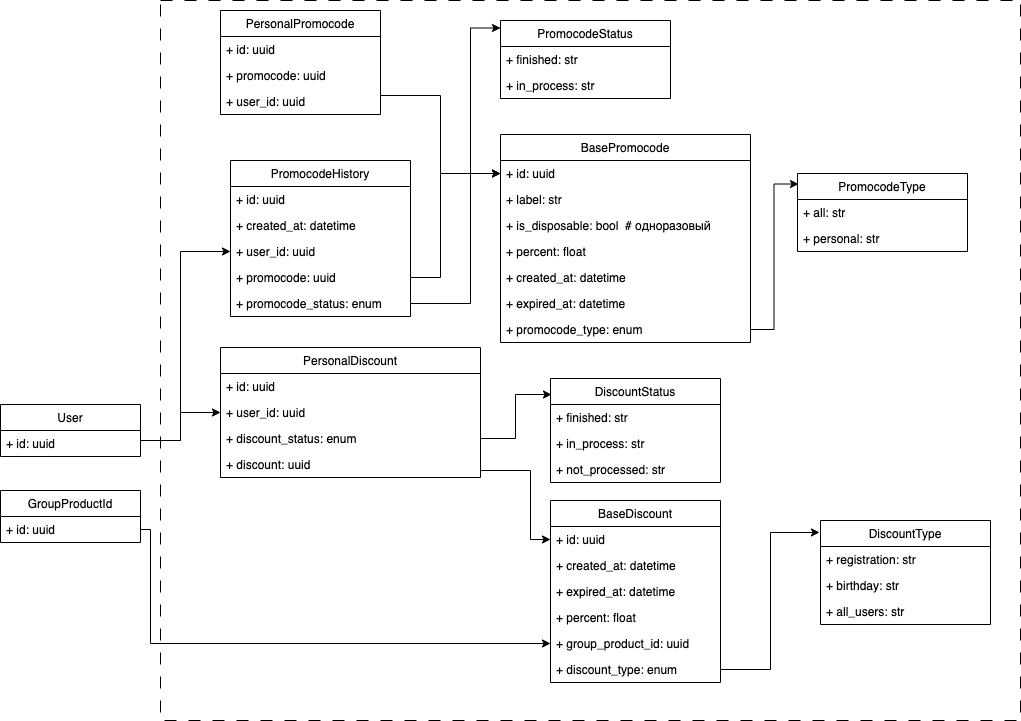

The diagram above was exported from draw.io. Its source (the exported page's mxGraphModel, read from the mxfile embedded in the PNG):
<mxGraphModel dx="1194" dy="1785" grid="1" gridSize="10" guides="1" tooltips="1" connect="1" arrows="1" fold="1" page="1" pageScale="1" pageWidth="827" pageHeight="1169" math="0" shadow="0">
  <root>
    <mxCell id="0" />
    <mxCell id="1" parent="0" />
    <mxCell id="qtBlST0z9-V0lq2xjoAH-15" value="GroupProductId" style="swimlane;fontStyle=0;childLayout=stackLayout;horizontal=1;startSize=26;fillColor=none;horizontalStack=0;resizeParent=1;resizeParentMax=0;resizeLast=0;collapsible=1;marginBottom=0;" parent="1" vertex="1">
      <mxGeometry x="30" y="400" width="140" height="52" as="geometry" />
    </mxCell>
    <mxCell id="qtBlST0z9-V0lq2xjoAH-16" value="+ id: uuid" style="text;strokeColor=none;fillColor=none;align=left;verticalAlign=top;spacingLeft=4;spacingRight=4;overflow=hidden;rotatable=0;points=[[0,0.5],[1,0.5]];portConstraint=eastwest;" parent="qtBlST0z9-V0lq2xjoAH-15" vertex="1">
      <mxGeometry y="26" width="140" height="26" as="geometry" />
    </mxCell>
    <mxCell id="qtBlST0z9-V0lq2xjoAH-35" value="User" style="swimlane;fontStyle=0;childLayout=stackLayout;horizontal=1;startSize=26;fillColor=none;horizontalStack=0;resizeParent=1;resizeParentMax=0;resizeLast=0;collapsible=1;marginBottom=0;" parent="1" vertex="1">
      <mxGeometry x="30" y="314" width="140" height="52" as="geometry" />
    </mxCell>
    <mxCell id="qtBlST0z9-V0lq2xjoAH-36" value="+ id: uuid" style="text;strokeColor=none;fillColor=none;align=left;verticalAlign=top;spacingLeft=4;spacingRight=4;overflow=hidden;rotatable=0;points=[[0,0.5],[1,0.5]];portConstraint=eastwest;" parent="qtBlST0z9-V0lq2xjoAH-35" vertex="1">
      <mxGeometry y="26" width="140" height="26" as="geometry" />
    </mxCell>
    <mxCell id="qtBlST0z9-V0lq2xjoAH-76" value="" style="rounded=0;whiteSpace=wrap;html=1;dashed=1;dashPattern=12 12;" parent="1" vertex="1">
      <mxGeometry x="190" y="-90" width="860" height="720" as="geometry" />
    </mxCell>
    <mxCell id="qtBlST0z9-V0lq2xjoAH-84" value="PromocodeHistory" style="swimlane;fontStyle=0;childLayout=stackLayout;horizontal=1;startSize=26;fillColor=none;horizontalStack=0;resizeParent=1;resizeParentMax=0;resizeLast=0;collapsible=1;marginBottom=0;" parent="1" vertex="1">
      <mxGeometry x="260" y="70" width="180" height="156" as="geometry" />
    </mxCell>
    <mxCell id="qtBlST0z9-V0lq2xjoAH-85" value="+ id: uuid" style="text;strokeColor=none;fillColor=none;align=left;verticalAlign=top;spacingLeft=4;spacingRight=4;overflow=hidden;rotatable=0;points=[[0,0.5],[1,0.5]];portConstraint=eastwest;" parent="qtBlST0z9-V0lq2xjoAH-84" vertex="1">
      <mxGeometry y="26" width="180" height="26" as="geometry" />
    </mxCell>
    <mxCell id="qtBlST0z9-V0lq2xjoAH-86" value="+ created_at: datetime&#10;" style="text;strokeColor=none;fillColor=none;align=left;verticalAlign=top;spacingLeft=4;spacingRight=4;overflow=hidden;rotatable=0;points=[[0,0.5],[1,0.5]];portConstraint=eastwest;" parent="qtBlST0z9-V0lq2xjoAH-84" vertex="1">
      <mxGeometry y="52" width="180" height="26" as="geometry" />
    </mxCell>
    <mxCell id="qtBlST0z9-V0lq2xjoAH-87" value="+ user_id: uuid" style="text;strokeColor=none;fillColor=none;align=left;verticalAlign=top;spacingLeft=4;spacingRight=4;overflow=hidden;rotatable=0;points=[[0,0.5],[1,0.5]];portConstraint=eastwest;" parent="qtBlST0z9-V0lq2xjoAH-84" vertex="1">
      <mxGeometry y="78" width="180" height="26" as="geometry" />
    </mxCell>
    <mxCell id="qtBlST0z9-V0lq2xjoAH-88" value="+ promocode: uuid" style="text;strokeColor=none;fillColor=none;align=left;verticalAlign=top;spacingLeft=4;spacingRight=4;overflow=hidden;rotatable=0;points=[[0,0.5],[1,0.5]];portConstraint=eastwest;" parent="qtBlST0z9-V0lq2xjoAH-84" vertex="1">
      <mxGeometry y="104" width="180" height="26" as="geometry" />
    </mxCell>
    <mxCell id="zD2ZvkhsGtPO-AjawJ7B-67" value="+ promocode_status: enum" style="text;strokeColor=none;fillColor=none;align=left;verticalAlign=top;spacingLeft=4;spacingRight=4;overflow=hidden;rotatable=0;points=[[0,0.5],[1,0.5]];portConstraint=eastwest;" parent="qtBlST0z9-V0lq2xjoAH-84" vertex="1">
      <mxGeometry y="130" width="180" height="26" as="geometry" />
    </mxCell>
    <mxCell id="qtBlST0z9-V0lq2xjoAH-111" style="edgeStyle=orthogonalEdgeStyle;rounded=0;orthogonalLoop=1;jettySize=auto;html=1;exitX=1;exitY=0.5;exitDx=0;exitDy=0;entryX=0;entryY=0.5;entryDx=0;entryDy=0;" parent="1" target="qtBlST0z9-V0lq2xjoAH-87" edge="1">
      <mxGeometry relative="1" as="geometry">
        <mxPoint x="170" y="353" as="sourcePoint" />
        <Array as="points">
          <mxPoint x="170" y="350" />
          <mxPoint x="210" y="350" />
          <mxPoint x="210" y="161" />
        </Array>
      </mxGeometry>
    </mxCell>
    <mxCell id="b_DYAiYnpbILo8LFOMd7-3" value="BasePromocode" style="swimlane;fontStyle=0;childLayout=stackLayout;horizontal=1;startSize=26;fillColor=none;horizontalStack=0;resizeParent=1;resizeParentMax=0;resizeLast=0;collapsible=1;marginBottom=0;" parent="1" vertex="1">
      <mxGeometry x="530" y="44" width="250" height="208" as="geometry">
        <mxRectangle x="360" y="30" width="100" height="30" as="alternateBounds" />
      </mxGeometry>
    </mxCell>
    <mxCell id="b_DYAiYnpbILo8LFOMd7-4" value="+ id: uuid" style="text;strokeColor=none;fillColor=none;align=left;verticalAlign=top;spacingLeft=4;spacingRight=4;overflow=hidden;rotatable=0;points=[[0,0.5],[1,0.5]];portConstraint=eastwest;" parent="b_DYAiYnpbILo8LFOMd7-3" vertex="1">
      <mxGeometry y="26" width="250" height="26" as="geometry" />
    </mxCell>
    <mxCell id="b_DYAiYnpbILo8LFOMd7-24" value="+ label: str" style="text;strokeColor=none;fillColor=none;align=left;verticalAlign=top;spacingLeft=4;spacingRight=4;overflow=hidden;rotatable=0;points=[[0,0.5],[1,0.5]];portConstraint=eastwest;" parent="b_DYAiYnpbILo8LFOMd7-3" vertex="1">
      <mxGeometry y="52" width="250" height="26" as="geometry" />
    </mxCell>
    <mxCell id="b_DYAiYnpbILo8LFOMd7-5" value="+ is_disposable: bool  # одноразовый" style="text;strokeColor=none;fillColor=none;align=left;verticalAlign=top;spacingLeft=4;spacingRight=4;overflow=hidden;rotatable=0;points=[[0,0.5],[1,0.5]];portConstraint=eastwest;" parent="b_DYAiYnpbILo8LFOMd7-3" vertex="1">
      <mxGeometry y="78" width="250" height="26" as="geometry" />
    </mxCell>
    <mxCell id="b_DYAiYnpbILo8LFOMd7-25" value="+ percent: float" style="text;strokeColor=none;fillColor=none;align=left;verticalAlign=top;spacingLeft=4;spacingRight=4;overflow=hidden;rotatable=0;points=[[0,0.5],[1,0.5]];portConstraint=eastwest;" parent="b_DYAiYnpbILo8LFOMd7-3" vertex="1">
      <mxGeometry y="104" width="250" height="26" as="geometry" />
    </mxCell>
    <mxCell id="b_DYAiYnpbILo8LFOMd7-26" value="+ created_at: datetime" style="text;strokeColor=none;fillColor=none;align=left;verticalAlign=top;spacingLeft=4;spacingRight=4;overflow=hidden;rotatable=0;points=[[0,0.5],[1,0.5]];portConstraint=eastwest;" parent="b_DYAiYnpbILo8LFOMd7-3" vertex="1">
      <mxGeometry y="130" width="250" height="26" as="geometry" />
    </mxCell>
    <mxCell id="b_DYAiYnpbILo8LFOMd7-27" value="+ expired_at: datetime" style="text;strokeColor=none;fillColor=none;align=left;verticalAlign=top;spacingLeft=4;spacingRight=4;overflow=hidden;rotatable=0;points=[[0,0.5],[1,0.5]];portConstraint=eastwest;" parent="b_DYAiYnpbILo8LFOMd7-3" vertex="1">
      <mxGeometry y="156" width="250" height="26" as="geometry" />
    </mxCell>
    <mxCell id="zD2ZvkhsGtPO-AjawJ7B-47" value="+ promocode_type: enum" style="text;strokeColor=none;fillColor=none;align=left;verticalAlign=top;spacingLeft=4;spacingRight=4;overflow=hidden;rotatable=0;points=[[0,0.5],[1,0.5]];portConstraint=eastwest;" parent="b_DYAiYnpbILo8LFOMd7-3" vertex="1">
      <mxGeometry y="182" width="250" height="26" as="geometry" />
    </mxCell>
    <mxCell id="zD2ZvkhsGtPO-AjawJ7B-2" style="edgeStyle=orthogonalEdgeStyle;rounded=0;orthogonalLoop=1;jettySize=auto;html=1;exitX=1;exitY=0.5;exitDx=0;exitDy=0;entryX=0;entryY=0.5;entryDx=0;entryDy=0;" parent="1" source="qtBlST0z9-V0lq2xjoAH-88" target="b_DYAiYnpbILo8LFOMd7-4" edge="1">
      <mxGeometry relative="1" as="geometry">
        <Array as="points">
          <mxPoint x="470" y="187" />
          <mxPoint x="470" y="83" />
        </Array>
      </mxGeometry>
    </mxCell>
    <mxCell id="zD2ZvkhsGtPO-AjawJ7B-4" value="BaseDiscount" style="swimlane;fontStyle=0;childLayout=stackLayout;horizontal=1;startSize=26;fillColor=none;horizontalStack=0;resizeParent=1;resizeParentMax=0;resizeLast=0;collapsible=1;marginBottom=0;" parent="1" vertex="1">
      <mxGeometry x="580" y="410" width="170" height="182" as="geometry" />
    </mxCell>
    <mxCell id="zD2ZvkhsGtPO-AjawJ7B-5" value="+ id: uuid" style="text;strokeColor=none;fillColor=none;align=left;verticalAlign=top;spacingLeft=4;spacingRight=4;overflow=hidden;rotatable=0;points=[[0,0.5],[1,0.5]];portConstraint=eastwest;" parent="zD2ZvkhsGtPO-AjawJ7B-4" vertex="1">
      <mxGeometry y="26" width="170" height="26" as="geometry" />
    </mxCell>
    <mxCell id="zD2ZvkhsGtPO-AjawJ7B-6" value="+ created_at: datetime" style="text;strokeColor=none;fillColor=none;align=left;verticalAlign=top;spacingLeft=4;spacingRight=4;overflow=hidden;rotatable=0;points=[[0,0.5],[1,0.5]];portConstraint=eastwest;" parent="zD2ZvkhsGtPO-AjawJ7B-4" vertex="1">
      <mxGeometry y="52" width="170" height="26" as="geometry" />
    </mxCell>
    <mxCell id="zD2ZvkhsGtPO-AjawJ7B-7" value="+ expired_at: datetime" style="text;strokeColor=none;fillColor=none;align=left;verticalAlign=top;spacingLeft=4;spacingRight=4;overflow=hidden;rotatable=0;points=[[0,0.5],[1,0.5]];portConstraint=eastwest;" parent="zD2ZvkhsGtPO-AjawJ7B-4" vertex="1">
      <mxGeometry y="78" width="170" height="26" as="geometry" />
    </mxCell>
    <mxCell id="zD2ZvkhsGtPO-AjawJ7B-8" value="+ percent: float" style="text;strokeColor=none;fillColor=none;align=left;verticalAlign=top;spacingLeft=4;spacingRight=4;overflow=hidden;rotatable=0;points=[[0,0.5],[1,0.5]];portConstraint=eastwest;" parent="zD2ZvkhsGtPO-AjawJ7B-4" vertex="1">
      <mxGeometry y="104" width="170" height="26" as="geometry" />
    </mxCell>
    <mxCell id="zD2ZvkhsGtPO-AjawJ7B-9" value="+ group_product_id: uuid " style="text;strokeColor=none;fillColor=none;align=left;verticalAlign=top;spacingLeft=4;spacingRight=4;overflow=hidden;rotatable=0;points=[[0,0.5],[1,0.5]];portConstraint=eastwest;" parent="zD2ZvkhsGtPO-AjawJ7B-4" vertex="1">
      <mxGeometry y="130" width="170" height="26" as="geometry" />
    </mxCell>
    <mxCell id="zD2ZvkhsGtPO-AjawJ7B-39" value="+ discount_type: enum " style="text;strokeColor=none;fillColor=none;align=left;verticalAlign=top;spacingLeft=4;spacingRight=4;overflow=hidden;rotatable=0;points=[[0,0.5],[1,0.5]];portConstraint=eastwest;" parent="zD2ZvkhsGtPO-AjawJ7B-4" vertex="1">
      <mxGeometry y="156" width="170" height="26" as="geometry" />
    </mxCell>
    <mxCell id="zD2ZvkhsGtPO-AjawJ7B-10" value="PersonalDiscount" style="swimlane;fontStyle=0;childLayout=stackLayout;horizontal=1;startSize=26;fillColor=none;horizontalStack=0;resizeParent=1;resizeParentMax=0;resizeLast=0;collapsible=1;marginBottom=0;" parent="1" vertex="1">
      <mxGeometry x="250" y="257" width="260" height="130" as="geometry" />
    </mxCell>
    <mxCell id="zD2ZvkhsGtPO-AjawJ7B-11" value="+ id: uuid" style="text;strokeColor=none;fillColor=none;align=left;verticalAlign=top;spacingLeft=4;spacingRight=4;overflow=hidden;rotatable=0;points=[[0,0.5],[1,0.5]];portConstraint=eastwest;" parent="zD2ZvkhsGtPO-AjawJ7B-10" vertex="1">
      <mxGeometry y="26" width="260" height="26" as="geometry" />
    </mxCell>
    <mxCell id="zD2ZvkhsGtPO-AjawJ7B-13" value="+ user_id: uuid" style="text;strokeColor=none;fillColor=none;align=left;verticalAlign=top;spacingLeft=4;spacingRight=4;overflow=hidden;rotatable=0;points=[[0,0.5],[1,0.5]];portConstraint=eastwest;" parent="zD2ZvkhsGtPO-AjawJ7B-10" vertex="1">
      <mxGeometry y="52" width="260" height="26" as="geometry" />
    </mxCell>
    <mxCell id="zD2ZvkhsGtPO-AjawJ7B-17" value="+ discount_status: enum&#10;" style="text;strokeColor=none;fillColor=none;align=left;verticalAlign=top;spacingLeft=4;spacingRight=4;overflow=hidden;rotatable=0;points=[[0,0.5],[1,0.5]];portConstraint=eastwest;" parent="zD2ZvkhsGtPO-AjawJ7B-10" vertex="1">
      <mxGeometry y="78" width="260" height="26" as="geometry" />
    </mxCell>
    <mxCell id="zD2ZvkhsGtPO-AjawJ7B-31" value="+ discount: uuid" style="text;strokeColor=none;fillColor=none;align=left;verticalAlign=top;spacingLeft=4;spacingRight=4;overflow=hidden;rotatable=0;points=[[0,0.5],[1,0.5]];portConstraint=eastwest;" parent="zD2ZvkhsGtPO-AjawJ7B-10" vertex="1">
      <mxGeometry y="104" width="260" height="26" as="geometry" />
    </mxCell>
    <mxCell id="zD2ZvkhsGtPO-AjawJ7B-26" value="DiscountType" style="swimlane;fontStyle=0;childLayout=stackLayout;horizontal=1;startSize=26;fillColor=none;horizontalStack=0;resizeParent=1;resizeParentMax=0;resizeLast=0;collapsible=1;marginBottom=0;" parent="1" vertex="1">
      <mxGeometry x="850" y="430" width="170" height="104" as="geometry" />
    </mxCell>
    <mxCell id="zD2ZvkhsGtPO-AjawJ7B-27" value="+ registration: str" style="text;strokeColor=none;fillColor=none;align=left;verticalAlign=top;spacingLeft=4;spacingRight=4;overflow=hidden;rotatable=0;points=[[0,0.5],[1,0.5]];portConstraint=eastwest;" parent="zD2ZvkhsGtPO-AjawJ7B-26" vertex="1">
      <mxGeometry y="26" width="170" height="26" as="geometry" />
    </mxCell>
    <mxCell id="zD2ZvkhsGtPO-AjawJ7B-28" value="+ birthday: str" style="text;strokeColor=none;fillColor=none;align=left;verticalAlign=top;spacingLeft=4;spacingRight=4;overflow=hidden;rotatable=0;points=[[0,0.5],[1,0.5]];portConstraint=eastwest;" parent="zD2ZvkhsGtPO-AjawJ7B-26" vertex="1">
      <mxGeometry y="52" width="170" height="26" as="geometry" />
    </mxCell>
    <mxCell id="zD2ZvkhsGtPO-AjawJ7B-40" value="+ all_users: str" style="text;strokeColor=none;fillColor=none;align=left;verticalAlign=top;spacingLeft=4;spacingRight=4;overflow=hidden;rotatable=0;points=[[0,0.5],[1,0.5]];portConstraint=eastwest;" parent="zD2ZvkhsGtPO-AjawJ7B-26" vertex="1">
      <mxGeometry y="78" width="170" height="26" as="geometry" />
    </mxCell>
    <mxCell id="zD2ZvkhsGtPO-AjawJ7B-32" style="edgeStyle=orthogonalEdgeStyle;rounded=0;orthogonalLoop=1;jettySize=auto;html=1;exitX=1;exitY=0.5;exitDx=0;exitDy=0;entryX=0;entryY=0.5;entryDx=0;entryDy=0;" parent="1" source="zD2ZvkhsGtPO-AjawJ7B-31" target="zD2ZvkhsGtPO-AjawJ7B-5" edge="1">
      <mxGeometry relative="1" as="geometry">
        <Array as="points">
          <mxPoint x="510" y="380" />
          <mxPoint x="560" y="380" />
          <mxPoint x="560" y="449" />
        </Array>
      </mxGeometry>
    </mxCell>
    <mxCell id="zD2ZvkhsGtPO-AjawJ7B-34" style="edgeStyle=orthogonalEdgeStyle;rounded=0;orthogonalLoop=1;jettySize=auto;html=1;exitX=1;exitY=0.5;exitDx=0;exitDy=0;entryX=0;entryY=0.5;entryDx=0;entryDy=0;" parent="1" source="qtBlST0z9-V0lq2xjoAH-16" target="zD2ZvkhsGtPO-AjawJ7B-9" edge="1">
      <mxGeometry relative="1" as="geometry">
        <Array as="points">
          <mxPoint x="180" y="439" />
          <mxPoint x="180" y="553" />
        </Array>
      </mxGeometry>
    </mxCell>
    <mxCell id="zD2ZvkhsGtPO-AjawJ7B-35" style="edgeStyle=orthogonalEdgeStyle;rounded=0;orthogonalLoop=1;jettySize=auto;html=1;exitX=1;exitY=0.5;exitDx=0;exitDy=0;" parent="1" source="qtBlST0z9-V0lq2xjoAH-36" target="zD2ZvkhsGtPO-AjawJ7B-13" edge="1">
      <mxGeometry relative="1" as="geometry">
        <Array as="points">
          <mxPoint x="170" y="350" />
          <mxPoint x="210" y="350" />
          <mxPoint x="210" y="322" />
        </Array>
      </mxGeometry>
    </mxCell>
    <mxCell id="zD2ZvkhsGtPO-AjawJ7B-41" value="DiscountStatus" style="swimlane;fontStyle=0;childLayout=stackLayout;horizontal=1;startSize=26;fillColor=none;horizontalStack=0;resizeParent=1;resizeParentMax=0;resizeLast=0;collapsible=1;marginBottom=0;" parent="1" vertex="1">
      <mxGeometry x="580" y="288" width="170" height="104" as="geometry" />
    </mxCell>
    <mxCell id="zD2ZvkhsGtPO-AjawJ7B-42" value="+ finished: str" style="text;strokeColor=none;fillColor=none;align=left;verticalAlign=top;spacingLeft=4;spacingRight=4;overflow=hidden;rotatable=0;points=[[0,0.5],[1,0.5]];portConstraint=eastwest;" parent="zD2ZvkhsGtPO-AjawJ7B-41" vertex="1">
      <mxGeometry y="26" width="170" height="26" as="geometry" />
    </mxCell>
    <mxCell id="zD2ZvkhsGtPO-AjawJ7B-43" value="+ in_process: str" style="text;strokeColor=none;fillColor=none;align=left;verticalAlign=top;spacingLeft=4;spacingRight=4;overflow=hidden;rotatable=0;points=[[0,0.5],[1,0.5]];portConstraint=eastwest;" parent="zD2ZvkhsGtPO-AjawJ7B-41" vertex="1">
      <mxGeometry y="52" width="170" height="26" as="geometry" />
    </mxCell>
    <mxCell id="zD2ZvkhsGtPO-AjawJ7B-44" value="+ not_processed: str" style="text;strokeColor=none;fillColor=none;align=left;verticalAlign=top;spacingLeft=4;spacingRight=4;overflow=hidden;rotatable=0;points=[[0,0.5],[1,0.5]];portConstraint=eastwest;" parent="zD2ZvkhsGtPO-AjawJ7B-41" vertex="1">
      <mxGeometry y="78" width="170" height="26" as="geometry" />
    </mxCell>
    <mxCell id="zD2ZvkhsGtPO-AjawJ7B-45" style="edgeStyle=orthogonalEdgeStyle;rounded=0;orthogonalLoop=1;jettySize=auto;html=1;exitX=1;exitY=0.5;exitDx=0;exitDy=0;entryX=0.006;entryY=0.154;entryDx=0;entryDy=0;entryPerimeter=0;" parent="1" source="zD2ZvkhsGtPO-AjawJ7B-17" target="zD2ZvkhsGtPO-AjawJ7B-41" edge="1">
      <mxGeometry relative="1" as="geometry" />
    </mxCell>
    <mxCell id="zD2ZvkhsGtPO-AjawJ7B-46" style="edgeStyle=orthogonalEdgeStyle;rounded=0;orthogonalLoop=1;jettySize=auto;html=1;exitX=1;exitY=0.5;exitDx=0;exitDy=0;entryX=-0.006;entryY=0.115;entryDx=0;entryDy=0;entryPerimeter=0;" parent="1" source="zD2ZvkhsGtPO-AjawJ7B-39" target="zD2ZvkhsGtPO-AjawJ7B-26" edge="1">
      <mxGeometry relative="1" as="geometry" />
    </mxCell>
    <mxCell id="zD2ZvkhsGtPO-AjawJ7B-48" value="PromocodeType" style="swimlane;fontStyle=0;childLayout=stackLayout;horizontal=1;startSize=26;fillColor=none;horizontalStack=0;resizeParent=1;resizeParentMax=0;resizeLast=0;collapsible=1;marginBottom=0;" parent="1" vertex="1">
      <mxGeometry x="827" y="83" width="170" height="78" as="geometry" />
    </mxCell>
    <mxCell id="zD2ZvkhsGtPO-AjawJ7B-49" value="+ all: str" style="text;strokeColor=none;fillColor=none;align=left;verticalAlign=top;spacingLeft=4;spacingRight=4;overflow=hidden;rotatable=0;points=[[0,0.5],[1,0.5]];portConstraint=eastwest;" parent="zD2ZvkhsGtPO-AjawJ7B-48" vertex="1">
      <mxGeometry y="26" width="170" height="26" as="geometry" />
    </mxCell>
    <mxCell id="zD2ZvkhsGtPO-AjawJ7B-50" value="+ personal: str" style="text;strokeColor=none;fillColor=none;align=left;verticalAlign=top;spacingLeft=4;spacingRight=4;overflow=hidden;rotatable=0;points=[[0,0.5],[1,0.5]];portConstraint=eastwest;" parent="zD2ZvkhsGtPO-AjawJ7B-48" vertex="1">
      <mxGeometry y="52" width="170" height="26" as="geometry" />
    </mxCell>
    <mxCell id="zD2ZvkhsGtPO-AjawJ7B-52" style="edgeStyle=orthogonalEdgeStyle;rounded=0;orthogonalLoop=1;jettySize=auto;html=1;exitX=1;exitY=0.5;exitDx=0;exitDy=0;entryX=0.006;entryY=0.135;entryDx=0;entryDy=0;entryPerimeter=0;" parent="1" source="zD2ZvkhsGtPO-AjawJ7B-47" target="zD2ZvkhsGtPO-AjawJ7B-48" edge="1">
      <mxGeometry relative="1" as="geometry" />
    </mxCell>
    <mxCell id="zD2ZvkhsGtPO-AjawJ7B-53" value="PersonalPromocode" style="swimlane;fontStyle=0;childLayout=stackLayout;horizontal=1;startSize=26;fillColor=none;horizontalStack=0;resizeParent=1;resizeParentMax=0;resizeLast=0;collapsible=1;marginBottom=0;" parent="1" vertex="1">
      <mxGeometry x="250" y="-80" width="160" height="104" as="geometry">
        <mxRectangle x="360" y="30" width="100" height="30" as="alternateBounds" />
      </mxGeometry>
    </mxCell>
    <mxCell id="zD2ZvkhsGtPO-AjawJ7B-54" value="+ id: uuid" style="text;strokeColor=none;fillColor=none;align=left;verticalAlign=top;spacingLeft=4;spacingRight=4;overflow=hidden;rotatable=0;points=[[0,0.5],[1,0.5]];portConstraint=eastwest;" parent="zD2ZvkhsGtPO-AjawJ7B-53" vertex="1">
      <mxGeometry y="26" width="160" height="26" as="geometry" />
    </mxCell>
    <mxCell id="zD2ZvkhsGtPO-AjawJ7B-55" value="+ promocode: uuid" style="text;strokeColor=none;fillColor=none;align=left;verticalAlign=top;spacingLeft=4;spacingRight=4;overflow=hidden;rotatable=0;points=[[0,0.5],[1,0.5]];portConstraint=eastwest;" parent="zD2ZvkhsGtPO-AjawJ7B-53" vertex="1">
      <mxGeometry y="52" width="160" height="26" as="geometry" />
    </mxCell>
    <mxCell id="zD2ZvkhsGtPO-AjawJ7B-56" value="+ user_id: uuid" style="text;strokeColor=none;fillColor=none;align=left;verticalAlign=top;spacingLeft=4;spacingRight=4;overflow=hidden;rotatable=0;points=[[0,0.5],[1,0.5]];portConstraint=eastwest;" parent="zD2ZvkhsGtPO-AjawJ7B-53" vertex="1">
      <mxGeometry y="78" width="160" height="26" as="geometry" />
    </mxCell>
    <mxCell id="zD2ZvkhsGtPO-AjawJ7B-61" style="edgeStyle=orthogonalEdgeStyle;rounded=0;orthogonalLoop=1;jettySize=auto;html=1;exitX=1;exitY=0.5;exitDx=0;exitDy=0;" parent="1" source="zD2ZvkhsGtPO-AjawJ7B-55" target="b_DYAiYnpbILo8LFOMd7-4" edge="1">
      <mxGeometry relative="1" as="geometry">
        <Array as="points">
          <mxPoint x="470" y="5" />
          <mxPoint x="470" y="83" />
        </Array>
      </mxGeometry>
    </mxCell>
    <mxCell id="zD2ZvkhsGtPO-AjawJ7B-70" value="PromocodeStatus" style="swimlane;fontStyle=0;childLayout=stackLayout;horizontal=1;startSize=26;fillColor=none;horizontalStack=0;resizeParent=1;resizeParentMax=0;resizeLast=0;collapsible=1;marginBottom=0;" parent="1" vertex="1">
      <mxGeometry x="530" y="-70" width="170" height="78" as="geometry" />
    </mxCell>
    <mxCell id="zD2ZvkhsGtPO-AjawJ7B-71" value="+ finished: str" style="text;strokeColor=none;fillColor=none;align=left;verticalAlign=top;spacingLeft=4;spacingRight=4;overflow=hidden;rotatable=0;points=[[0,0.5],[1,0.5]];portConstraint=eastwest;" parent="zD2ZvkhsGtPO-AjawJ7B-70" vertex="1">
      <mxGeometry y="26" width="170" height="26" as="geometry" />
    </mxCell>
    <mxCell id="zD2ZvkhsGtPO-AjawJ7B-72" value="+ in_process: str" style="text;strokeColor=none;fillColor=none;align=left;verticalAlign=top;spacingLeft=4;spacingRight=4;overflow=hidden;rotatable=0;points=[[0,0.5],[1,0.5]];portConstraint=eastwest;" parent="zD2ZvkhsGtPO-AjawJ7B-70" vertex="1">
      <mxGeometry y="52" width="170" height="26" as="geometry" />
    </mxCell>
    <mxCell id="zD2ZvkhsGtPO-AjawJ7B-74" style="edgeStyle=orthogonalEdgeStyle;rounded=0;orthogonalLoop=1;jettySize=auto;html=1;exitX=1;exitY=0.5;exitDx=0;exitDy=0;entryX=0;entryY=0.096;entryDx=0;entryDy=0;entryPerimeter=0;" parent="1" source="zD2ZvkhsGtPO-AjawJ7B-67" target="zD2ZvkhsGtPO-AjawJ7B-70" edge="1">
      <mxGeometry relative="1" as="geometry">
        <Array as="points">
          <mxPoint x="500" y="213" />
          <mxPoint x="500" y="-62" />
        </Array>
      </mxGeometry>
    </mxCell>
  </root>
</mxGraphModel>